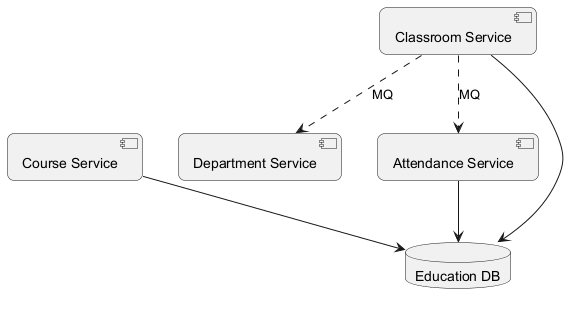

The diagram above was rendered by PlantUML. Its source (embedded in the PNG):
@startuml
skinparam backgroundColor #FFFFFF
skinparam roundCorner 15
component "Course Service" as C_CourseService
component "Department Service" as C_DepartmentService
component "Attendance Service" as C_AttendanceService
component "Classroom Service" as C_ClassroomService
database "Education DB" as DB_education
C_CourseService --> DB_education
C_AttendanceService --> DB_education
C_ClassroomService --> DB_education
C_ClassroomService ..> C_AttendanceService : MQ
C_ClassroomService ..> C_DepartmentService : MQ
@enduml